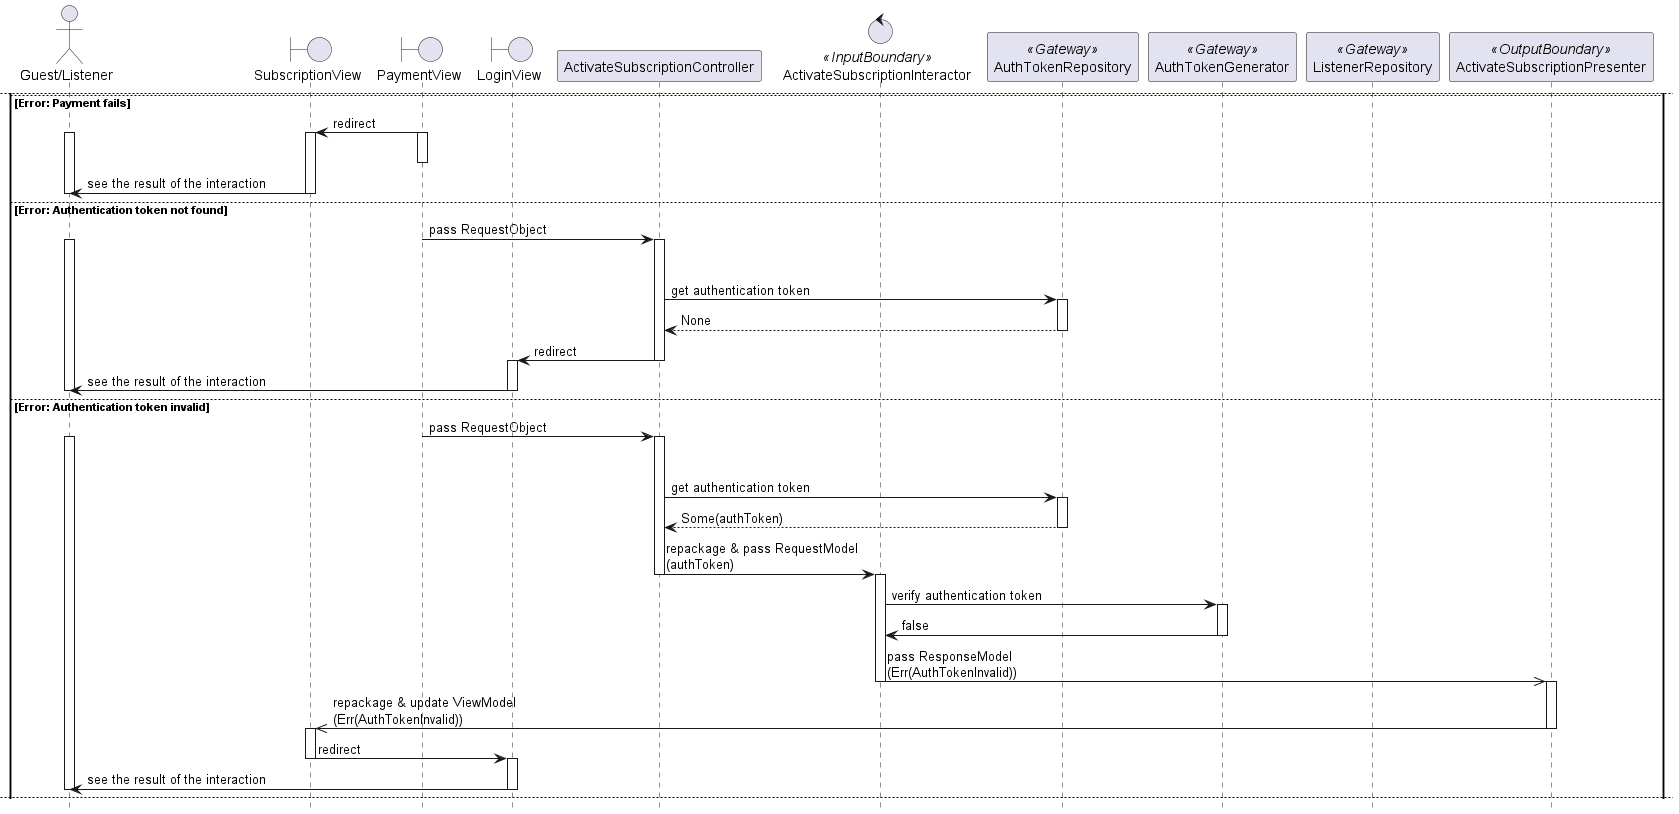

The diagram above was rendered by PlantUML. Its source (embedded in the PNG):
@startuml

hide footbox
skinparam BackgroundColor transparent

actor "Guest/Listener"
boundary SubscriptionView
boundary PaymentView
boundary LoginView
participant ActivateSubscriptionController
control ActivateSubscriptionInteractor <<InputBoundary>>
participant AuthTokenRepository <<Gateway>>
participant AuthTokenGenerator <<Gateway>>
participant ListenerRepository <<Gateway>>
participant ActivateSubscriptionPresenter <<OutputBoundary>>

"Guest/Listener" -> SubscriptionView: click on "activate subscription" button
activate "Guest/Listener"
activate SubscriptionView

SubscriptionView -> PaymentView: redirect
deactivate SubscriptionView
activate PaymentView

"Guest/Listener" -> PaymentView: enter banking credentials
"Guest/Listener" -> PaymentView: click on submit button

alt OK
    PaymentView -> ActivateSubscriptionController: pass RequestObject
    deactivate PaymentView
    activate ActivateSubscriptionController

    ActivateSubscriptionController -> AuthTokenRepository: get authentication token
    activate AuthTokenRepository
    return Some(authToken)
    deactivate AuthTokenRepository

    ActivateSubscriptionController -> ActivateSubscriptionInteractor: pass RequestModel\n(authToken)
    deactivate ActivateSubscriptionController
    activate ActivateSubscriptionInteractor

    ActivateSubscriptionInteractor -> AuthTokenGenerator: verify authentication token
    activate AuthTokenGenerator
    ActivateSubscriptionInteractor <- AuthTokenGenerator: true
    ActivateSubscriptionInteractor -> AuthTokenGenerator: get Listener ID\n(authToken)
    ActivateSubscriptionInteractor <- AuthTokenGenerator: listenerId
    deactivate AuthTokenGenerator

    ActivateSubscriptionInteractor -> ListenerRepository: check if Listener's subcription is Free\n(listenerId)
    activate ListenerRepository
    ActivateSubscriptionInteractor <- ListenerRepository: true
    ActivateSubscriptionInteractor ->> ListenerRepository: change Listener's subscription to Premium
    deactivate ListenerRepository

    ActivateSubscriptionInteractor -> ActivateSubscriptionPresenter: pass ResponseModel\n(Ok())
    deactivate ActivateSubscriptionInteractor
    activate ActivateSubscriptionPresenter

    ActivateSubscriptionPresenter ->> SubscriptionView: repackage & update ViewModel\n(Ok())
    activate SubscriptionView
    deactivate ActivateSubscriptionPresenter

    SubscriptionView -> "Guest/Listener": see the result of the interaction
    deactivate SubscriptionView
    deactivate "Guest/Listener"
    newpage

else Error: Payment fails
    PaymentView -> SubscriptionView: redirect
    activate PaymentView
    activate SubscriptionView
    activate "Guest/Listener"
    deactivate PaymentView

    SubscriptionView -> "Guest/Listener": see the result of the interaction
    deactivate SubscriptionView
    deactivate "Guest/Listener"

else Error: Authentication token not found
    PaymentView -> ActivateSubscriptionController: pass RequestObject
    activate "Guest/Listener"
    deactivate PaymentView
    activate ActivateSubscriptionController

    ActivateSubscriptionController -> AuthTokenRepository: get authentication token
    activate AuthTokenRepository
    return None
    deactivate AuthTokenRepository

    ActivateSubscriptionController -> LoginView: redirect
    deactivate ActivateSubscriptionController
    activate LoginView

    LoginView -> "Guest/Listener": see the result of the interaction
    deactivate LoginView
    deactivate "Guest/Listener"

else Error: Authentication token invalid

    PaymentView -> ActivateSubscriptionController: pass RequestObject
    activate "Guest/Listener"
    deactivate PaymentView
    activate ActivateSubscriptionController

    ActivateSubscriptionController -> AuthTokenRepository: get authentication token
    activate AuthTokenRepository
    return Some(authToken)
    deactivate AuthTokenRepository

    ActivateSubscriptionController -> ActivateSubscriptionInteractor: repackage & pass RequestModel\n(authToken)
    deactivate ActivateSubscriptionController
    activate ActivateSubscriptionInteractor

    ActivateSubscriptionInteractor -> AuthTokenGenerator: verify authentication token
    activate AuthTokenGenerator
    ActivateSubscriptionInteractor <- AuthTokenGenerator: false
    deactivate AuthTokenGenerator

    ActivateSubscriptionInteractor ->> ActivateSubscriptionPresenter: pass ResponseModel\n(Err(AuthTokenInvalid))
    deactivate ActivateSubscriptionInteractor
    activate ActivateSubscriptionPresenter

    ActivateSubscriptionPresenter ->> SubscriptionView: repackage & update ViewModel\n(Err(AuthTokenInvalid))
    deactivate ActivateSubscriptionPresenter
    activate SubscriptionView

    SubscriptionView -> LoginView: redirect
    deactivate SubscriptionView
    activate LoginView

    LoginView -> "Guest/Listener": see the result of the interaction
    deactivate LoginView
    deactivate "Guest/Listener"
    newpage

else Error: Listener's subscription is not Free

    PaymentView -> ActivateSubscriptionController: pass RequestObject
    deactivate PaymentView
    activate ActivateSubscriptionController

    ActivateSubscriptionController -> AuthTokenRepository: get authentication token
    activate AuthTokenRepository
    return Some(authToken)
    deactivate AuthTokenRepository

    ActivateSubscriptionController -> ActivateSubscriptionInteractor: pass RequestModel\n(authToken)
    deactivate ActivateSubscriptionController
    activate ActivateSubscriptionInteractor

    ActivateSubscriptionInteractor -> AuthTokenGenerator: verify authentication token
    activate AuthTokenGenerator
    ActivateSubscriptionInteractor <- AuthTokenGenerator: true
    ActivateSubscriptionInteractor -> AuthTokenGenerator: get Listener ID\n(authToken)
    ActivateSubscriptionInteractor <- AuthTokenGenerator: listenerId
    deactivate AuthTokenGenerator

    ActivateSubscriptionInteractor -> ListenerRepository: check if Listener's subscription is Free\n(listenerId)
    activate ListenerRepository
    ActivateSubscriptionInteractor <- ListenerRepository: false
    deactivate ListenerRepository

    ActivateSubscriptionInteractor -> ActivateSubscriptionPresenter: pass ResponseModel\n(Err(ListenerIsNotFree))
    deactivate ActivateSubscriptionInteractor
    activate ActivateSubscriptionPresenter

    ActivateSubscriptionPresenter ->> SubscriptionView: repackage & update ViewModel\n(Err(ListenerIsNotFree))
    activate SubscriptionView
    deactivate ActivateSubscriptionPresenter

    SubscriptionView -> "Guest/Listener": see the result of the interaction
    deactivate SubscriptionView
    deactivate "Guest/Listener"

end

@enduml